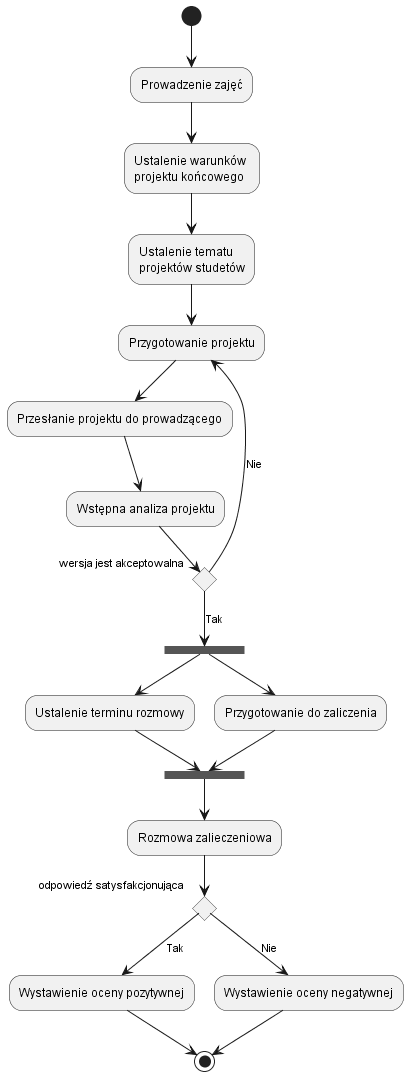

The diagram above was rendered by PlantUML. Its source (embedded in the PNG):
@startuml

(*) --> "Prowadzenie zajęć"
--> "Ustalenie warunków \nprojektu końcowego"
--> "Ustalenie tematu \nprojektów studetów"
--> "Przygotowanie projektu" as przygotowanie
--> "Przesłanie projektu do prowadzącego"
--> "Wstępna analiza projektu"
--> if "wersja jest akceptowalna"
    --> [Tak] ===P1===
    --> "Ustalenie terminu rozmowy"
    --> ===P2===
    ===P1=== --> "Przygotowanie do zaliczenia"
    --> ===P2===
    --> "Rozmowa zalieczeniowa"
    --> if "odpowiedź satysfakcjonująca"
            --> [Tak] "Wystawienie oceny pozytywnej"
            --> (*)
        else 
            --> [Nie] "Wystawienie oceny negatywnej"
            --> (*)
        endif 
    else 
    --> [Nie] przygotowanie
    endif
@enduml